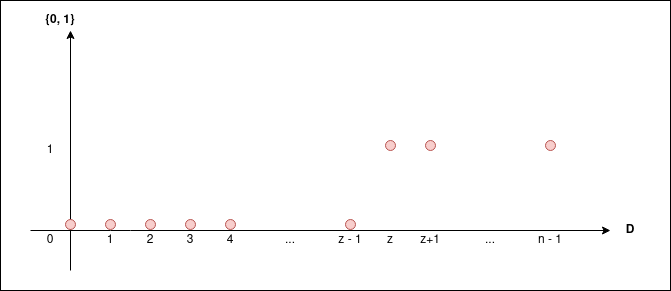

The diagram above was exported from draw.io. Its source (the exported page's mxGraphModel, read from the mxfile embedded in the PNG):
<mxGraphModel dx="754" dy="400" grid="1" gridSize="10" guides="1" tooltips="1" connect="1" arrows="1" fold="1" page="1" pageScale="1" pageWidth="850" pageHeight="1100" math="0" shadow="0">
  <root>
    <mxCell id="0" />
    <mxCell id="1" parent="0" />
    <mxCell id="8P8gef_0s8iBlHC5eYcd-51" value="" style="rounded=0;whiteSpace=wrap;html=1;" parent="1" vertex="1">
      <mxGeometry x="90" y="90" width="670" height="290" as="geometry" />
    </mxCell>
    <mxCell id="8P8gef_0s8iBlHC5eYcd-3" value="" style="endArrow=classic;html=1;" parent="1" edge="1">
      <mxGeometry width="50" height="50" relative="1" as="geometry">
        <mxPoint x="120" y="320" as="sourcePoint" />
        <mxPoint x="700" y="320" as="targetPoint" />
        <Array as="points">
          <mxPoint x="210" y="320" />
        </Array>
      </mxGeometry>
    </mxCell>
    <mxCell id="8P8gef_0s8iBlHC5eYcd-4" value="" style="endArrow=classic;html=1;" parent="1" edge="1">
      <mxGeometry width="50" height="50" relative="1" as="geometry">
        <mxPoint x="160" y="360" as="sourcePoint" />
        <mxPoint x="160" y="120" as="targetPoint" />
      </mxGeometry>
    </mxCell>
    <mxCell id="8P8gef_0s8iBlHC5eYcd-7" value="1" style="text;html=1;strokeColor=none;fillColor=none;align=center;verticalAlign=middle;whiteSpace=wrap;rounded=0;" parent="1" vertex="1">
      <mxGeometry x="120" y="230" width="40" height="20" as="geometry" />
    </mxCell>
    <mxCell id="8P8gef_0s8iBlHC5eYcd-8" value="0" style="text;html=1;strokeColor=none;fillColor=none;align=center;verticalAlign=middle;whiteSpace=wrap;rounded=0;" parent="1" vertex="1">
      <mxGeometry x="120" y="320" width="40" height="20" as="geometry" />
    </mxCell>
    <mxCell id="8P8gef_0s8iBlHC5eYcd-9" value="1" style="text;html=1;strokeColor=none;fillColor=none;align=center;verticalAlign=middle;whiteSpace=wrap;rounded=0;" parent="1" vertex="1">
      <mxGeometry x="180" y="320" width="40" height="20" as="geometry" />
    </mxCell>
    <mxCell id="8P8gef_0s8iBlHC5eYcd-10" value="2" style="text;html=1;strokeColor=none;fillColor=none;align=center;verticalAlign=middle;whiteSpace=wrap;rounded=0;" parent="1" vertex="1">
      <mxGeometry x="220" y="320" width="40" height="20" as="geometry" />
    </mxCell>
    <mxCell id="8P8gef_0s8iBlHC5eYcd-11" value="3" style="text;html=1;strokeColor=none;fillColor=none;align=center;verticalAlign=middle;whiteSpace=wrap;rounded=0;" parent="1" vertex="1">
      <mxGeometry x="260" y="320" width="40" height="20" as="geometry" />
    </mxCell>
    <mxCell id="8P8gef_0s8iBlHC5eYcd-14" value="4" style="text;html=1;strokeColor=none;fillColor=none;align=center;verticalAlign=middle;whiteSpace=wrap;rounded=0;" parent="1" vertex="1">
      <mxGeometry x="300" y="320" width="40" height="20" as="geometry" />
    </mxCell>
    <mxCell id="8P8gef_0s8iBlHC5eYcd-15" value="..." style="text;html=1;strokeColor=none;fillColor=none;align=center;verticalAlign=middle;whiteSpace=wrap;rounded=0;" parent="1" vertex="1">
      <mxGeometry x="360" y="320" width="40" height="20" as="geometry" />
    </mxCell>
    <mxCell id="8P8gef_0s8iBlHC5eYcd-18" value="z - 1" style="text;html=1;strokeColor=none;fillColor=none;align=center;verticalAlign=middle;whiteSpace=wrap;rounded=0;" parent="1" vertex="1">
      <mxGeometry x="420" y="320" width="40" height="20" as="geometry" />
    </mxCell>
    <mxCell id="8P8gef_0s8iBlHC5eYcd-19" value="z" style="text;html=1;strokeColor=none;fillColor=none;align=center;verticalAlign=middle;whiteSpace=wrap;rounded=0;" parent="1" vertex="1">
      <mxGeometry x="460" y="320" width="40" height="20" as="geometry" />
    </mxCell>
    <mxCell id="8P8gef_0s8iBlHC5eYcd-20" value="z+1" style="text;html=1;strokeColor=none;fillColor=none;align=center;verticalAlign=middle;whiteSpace=wrap;rounded=0;" parent="1" vertex="1">
      <mxGeometry x="500" y="320" width="40" height="20" as="geometry" />
    </mxCell>
    <mxCell id="8P8gef_0s8iBlHC5eYcd-21" value="..." style="text;html=1;strokeColor=none;fillColor=none;align=center;verticalAlign=middle;whiteSpace=wrap;rounded=0;" parent="1" vertex="1">
      <mxGeometry x="560" y="320" width="40" height="20" as="geometry" />
    </mxCell>
    <mxCell id="8P8gef_0s8iBlHC5eYcd-22" value="n - 1" style="text;html=1;strokeColor=none;fillColor=none;align=center;verticalAlign=middle;whiteSpace=wrap;rounded=0;" parent="1" vertex="1">
      <mxGeometry x="620" y="320" width="40" height="20" as="geometry" />
    </mxCell>
    <mxCell id="8P8gef_0s8iBlHC5eYcd-23" value="&lt;b&gt;D&lt;/b&gt;" style="text;html=1;strokeColor=none;fillColor=none;align=center;verticalAlign=middle;whiteSpace=wrap;rounded=0;" parent="1" vertex="1">
      <mxGeometry x="700" y="310" width="40" height="20" as="geometry" />
    </mxCell>
    <mxCell id="8P8gef_0s8iBlHC5eYcd-24" value="&lt;b&gt;{0, 1}&lt;br&gt;&lt;/b&gt;" style="text;html=1;strokeColor=none;fillColor=none;align=center;verticalAlign=middle;whiteSpace=wrap;rounded=0;" parent="1" vertex="1">
      <mxGeometry x="130" y="100" width="40" height="20" as="geometry" />
    </mxCell>
    <mxCell id="8P8gef_0s8iBlHC5eYcd-25" value="" style="ellipse;whiteSpace=wrap;html=1;aspect=fixed;fillColor=#f8cecc;strokeColor=#b85450;" parent="1" vertex="1">
      <mxGeometry x="195" y="309" width="10" height="10" as="geometry" />
    </mxCell>
    <mxCell id="8P8gef_0s8iBlHC5eYcd-27" value="" style="ellipse;whiteSpace=wrap;html=1;aspect=fixed;fillColor=#f8cecc;strokeColor=#b85450;" parent="1" vertex="1">
      <mxGeometry x="235" y="309" width="10" height="10" as="geometry" />
    </mxCell>
    <mxCell id="8P8gef_0s8iBlHC5eYcd-29" value="" style="ellipse;whiteSpace=wrap;html=1;aspect=fixed;fillColor=#f8cecc;strokeColor=#b85450;" parent="1" vertex="1">
      <mxGeometry x="275" y="309" width="10" height="10" as="geometry" />
    </mxCell>
    <mxCell id="8P8gef_0s8iBlHC5eYcd-30" value="" style="ellipse;whiteSpace=wrap;html=1;aspect=fixed;fillColor=#f8cecc;strokeColor=#b85450;" parent="1" vertex="1">
      <mxGeometry x="315" y="309" width="10" height="10" as="geometry" />
    </mxCell>
    <mxCell id="8P8gef_0s8iBlHC5eYcd-31" value="" style="ellipse;whiteSpace=wrap;html=1;aspect=fixed;fillColor=#f8cecc;strokeColor=#b85450;" parent="1" vertex="1">
      <mxGeometry x="435" y="309" width="10" height="10" as="geometry" />
    </mxCell>
    <mxCell id="8P8gef_0s8iBlHC5eYcd-42" value="" style="ellipse;whiteSpace=wrap;html=1;aspect=fixed;fillColor=#f8cecc;strokeColor=#b85450;" parent="1" vertex="1">
      <mxGeometry x="475" y="230" width="10" height="10" as="geometry" />
    </mxCell>
    <mxCell id="8P8gef_0s8iBlHC5eYcd-45" value="" style="ellipse;whiteSpace=wrap;html=1;aspect=fixed;fillColor=#f8cecc;strokeColor=#b85450;" parent="1" vertex="1">
      <mxGeometry x="515" y="230" width="10" height="10" as="geometry" />
    </mxCell>
    <mxCell id="8P8gef_0s8iBlHC5eYcd-50" value="" style="ellipse;whiteSpace=wrap;html=1;aspect=fixed;fillColor=#f8cecc;strokeColor=#b85450;" parent="1" vertex="1">
      <mxGeometry x="635" y="230" width="10" height="10" as="geometry" />
    </mxCell>
    <mxCell id="BZrTePlcvQP9aaeoQWY4-1" value="" style="ellipse;whiteSpace=wrap;html=1;aspect=fixed;fillColor=#f8cecc;strokeColor=#b85450;" vertex="1" parent="1">
      <mxGeometry x="155" y="309" width="10" height="10" as="geometry" />
    </mxCell>
  </root>
</mxGraphModel>